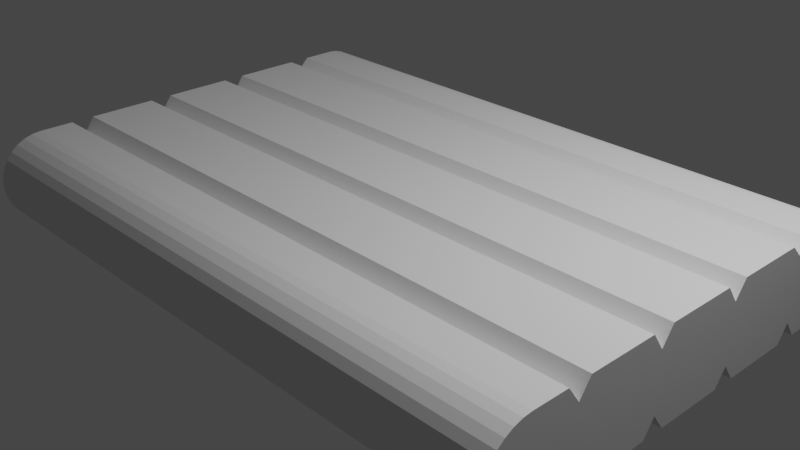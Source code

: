 # Source: raft.blend  (saved by Blender 3.2.14; exported with 4.5.12 LTS)
import bpy
from mathutils import Matrix  # noqa: F401  (used for matrix-valued properties, if any)

bpy.ops.wm.read_factory_settings(use_empty=True)
scene = bpy.context.scene
scene.name = 'Scene'

# ---- collections
col_collection = bpy.data.collections.new('Collection'); scene.collection.children.link(col_collection)

# ---- node groups
ng_auto_smooth = bpy.data.node_groups.new('Auto Smooth', 'GeometryNodeTree')
_s = ng_auto_smooth.interface.new_socket(name='Geometry', in_out='OUTPUT', socket_type='NodeSocketGeometry')
_s = ng_auto_smooth.interface.new_socket(name='Geometry', in_out='INPUT', socket_type='NodeSocketGeometry')
_s = ng_auto_smooth.interface.new_socket(name='Angle', in_out='INPUT', socket_type='NodeSocketFloat')
_s.subtype = 'ANGLE'
_s.min_value = 0.0
_s.max_value = 3.142
ng_auto_smooth.is_modifier = True
_N = ng_auto_smooth.nodes; _L = ng_auto_smooth.links
n0 = _N.new('NodeGroupOutput'); n0.name = 'Group Output'; n0.location = (480, -100)
n1 = _N.new('NodeGroupInput'); n1.name = 'Group Input'; n1.location = (-420, -300)
n2 = _N.new('NodeGroupInput'); n2.name = 'Group Input.001'; n2.location = (-60, -100)
n3 = _N.new('GeometryNodeSetShadeSmooth'); n3.name = 'Set Shade Smooth'; n3.location = (120, -100)
n3.domain = 'EDGE'
n4 = _N.new('GeometryNodeSetShadeSmooth'); n4.name = 'Set Shade Smooth.001'; n4.location = (300, -100)
n5 = _N.new('GeometryNodeInputMeshEdgeAngle'); n5.name = 'Edge Angle'; n5.location = (-420, -220)
n6 = _N.new('GeometryNodeInputEdgeSmooth'); n6.name = 'Is Edge Smooth'; n6.location = (-60, -160)
n7 = _N.new('GeometryNodeInputShadeSmooth'); n7.name = 'Is Face Smooth'; n7.location = (-240, -340)
n8 = _N.new('FunctionNodeBooleanMath'); n8.name = 'Boolean Math'; n8.location = (-60, -220)
n9 = _N.new('FunctionNodeCompare'); n9.name = 'Compare'; n9.location = (-240, -180)
n9.operation = 'LESS_EQUAL'
_L.new(n5.outputs[0], n9.inputs[0])
_L.new(n4.outputs[0], n0.inputs[0])
_L.new(n1.outputs[1], n9.inputs[1])
_L.new(n9.outputs[0], n8.inputs[0])
_L.new(n7.outputs[0], n8.inputs[1])
_L.new(n2.outputs[0], n3.inputs[0])
_L.new(n6.outputs[0], n3.inputs[1])
_L.new(n3.outputs[0], n4.inputs[0])
_L.new(n8.outputs[0], n3.inputs[2])
n0.is_active_output = True

# ---- world
world_world = bpy.data.worlds.new('World'); scene.world = world_world
world_world.use_nodes = True; world_world.node_tree.nodes.clear()
_N = world_world.node_tree.nodes; _L = world_world.node_tree.links
n0 = _N.new('ShaderNodeOutputWorld'); n0.name = 'World Output'; n0.location = (300, 300)
n1 = _N.new('ShaderNodeBackground'); n1.name = 'Background'; n1.location = (10, 300)
n1.inputs[0].default_value = (0.05088, 0.05088, 0.05088, 1.0)
_L.new(n1.outputs[0], n0.inputs[0])
n0.is_active_output = True
world_world.color = (0.05088, 0.05088, 0.05088)
world_world.use_sun_shadow = False
world_world.sun_shadow_jitter_overblur = 0.0

# ---- cameras
cam_camera = bpy.data.cameras.new('Camera')
cam_camera.clip_end = 100.0
cam_camera.ortho_scale = 7.314

# ---- lights
light_light = bpy.data.lights.new('Light', 'POINT')
light_light.transmission_factor = 0.0
light_light.energy = 1000.0
light_light.shadow_soft_size = 0.1
light_light.shadow_maximum_resolution = 0.006
light_light.use_absolute_resolution = True

# ---- meshes
me_cube_006 = bpy.data.meshes.new('Cube.006')
me_cube_006.from_pydata([(1.0, -0.00748, -1.0), (-1.0, -0.00748, -1.0), (-1.0, 4.094, 1.0), (-1.0, 5.094, 0.0), (-1.0, 4.289, 0.9808), (-1.0, 4.476, 0.9239), (-1.0, 4.649, 0.8315), (-1.0, 4.801, 0.7071), (-1.0, 4.925, 0.5556), (-1.0, 5.018, 0.3827), (-1.0, 5.075, 0.1951), (1.0, 5.094, 0.0), (1.0, 4.094, 1.0), (1.0, 5.075, 0.1951), (1.0, 5.018, 0.3827), (1.0, 4.925, 0.5556), (1.0, 4.801, 0.7071), (1.0, 4.649, 0.8315), (1.0, 4.476, 0.9239), (1.0, 4.289, 0.9808), (-1.0, -4.109, -1.0), (-1.0, -5.109, 0.0), (-1.0, -4.304, -0.9808), (-1.0, -4.491, -0.9239), (-1.0, -4.664, -0.8315), (-1.0, -4.816, -0.7071), (-1.0, -4.94, -0.5556), (-1.0, -5.033, -0.3827), (-1.0, -5.089, -0.1951), (1.0, -5.109, 0.0), (1.0, -4.109, -1.0), (1.0, -5.089, -0.1951), (1.0, -5.033, -0.3827), (1.0, -4.94, -0.5556), (1.0, -4.816, -0.7071), (1.0, -4.664, -0.8315), (1.0, -4.491, -0.9239), (1.0, -4.304, -0.9808), (-1.0, 5.094, 0.0), (-1.0, 4.094, -1.0), (-1.0, 5.075, -0.1951), (-1.0, 5.018, -0.3827), (-1.0, 4.925, -0.5556), (-1.0, 4.801, -0.7071), (-1.0, 4.649, -0.8315), (-1.0, 4.476, -0.9239), (-1.0, 4.289, -0.9808), (1.0, 4.094, -1.0), (1.0, 5.094, 0.0), (1.0, 4.289, -0.9808), (1.0, 4.476, -0.9239), (1.0, 4.649, -0.8315), (1.0, 4.801, -0.7071), (1.0, 4.925, -0.5556), (1.0, 5.018, -0.3827), (1.0, 5.075, -0.1951), (-1.0, -5.109, 0.0), (-1.0, -4.109, 1.0), (-1.0, -5.089, 0.1951), (-1.0, -5.033, 0.3827), (-1.0, -4.94, 0.5556), (-1.0, -4.816, 0.7071), (-1.0, -4.664, 0.8315), (-1.0, -4.491, 0.9239), (-1.0, -4.304, 0.9808), (1.0, -4.109, 1.0), (1.0, -5.109, 0.0), (1.0, -4.304, 0.9808), (1.0, -4.491, 0.9239), (1.0, -4.664, 0.8315), (1.0, -4.816, 0.7071), (1.0, -4.94, 0.5556), (1.0, -5.033, 0.3827), (1.0, -5.089, 0.1951), (1.0, -0.00748, 1.0), (-1.0, -0.00748, 1.0), (-1.0, 2.043, 1.0), (1.0, 2.043, 1.0), (1.0, 2.043, -1.0), (-1.0, 2.043, -1.0), (1.0, -2.058, 1.0), (-1.0, -2.058, 1.0), (-1.0, -2.058, -1.0), (1.0, -2.058, -1.0), (-1.0, 1.53, 1.0), (1.0, 1.53, 1.0), (1.0, -1.559, 1.0), (-1.0, -1.559, 1.0), (1.0, -2.571, -1.0), (-1.0, -2.571, -1.0), (-1.0, 3.581, -1.0), (1.0, 3.581, -1.0), (-1.0, 3.837, -1.0), (1.0, 3.837, -1.0), (1.0, 3.325, -1.0), (-1.0, 3.325, -1.0), (1.0, 2.549, -1.0), (-1.0, 2.549, -1.0), (-1.0, 2.809, -1.0), (1.0, 2.809, -1.0), (1.0, 2.296, -1.0), (-1.0, 2.296, -1.0), (1.0, 3.581, 1.0), (-1.0, 3.581, 1.0), (1.0, 3.837, 1.0), (-1.0, 3.837, 1.0), (-1.0, 3.325, 1.0), (1.0, 3.325, 1.0), (-1.0, 2.556, 1.0), (1.0, 2.556, 1.0), (1.0, 2.812, 1.0), (-1.0, 2.812, 1.0), (-1.0, 2.299, 1.0), (1.0, 2.299, 1.0), (1.0, 3.325, 1.0), (1.0, 2.812, 1.0), (1.0, 3.068, 0.7437), (-1.0, 2.812, 1.0), (-1.0, 3.325, 1.0), (-1.0, 3.068, 0.7437), (-1.0, 3.325, -1.0), (-1.0, 2.809, -1.0), (-1.0, 3.068, -0.6378), (1.0, 2.809, -1.0), (1.0, 3.325, -1.0), (1.0, 3.068, -0.6325), (1.0, 1.787, 1.0), (-1.0, 1.787, 1.0), (-1.0, 1.274, 1.0), (1.0, 1.274, 1.0), (-1.0, 1.53, -1.0), (1.0, 1.53, -1.0), (-1.0, 1.787, -1.0), (1.0, 1.787, -1.0), (1.0, 1.274, -1.0), (-1.0, 1.274, -1.0), (1.0, 0.5052, -1.0), (-1.0, 0.5052, -1.0), (-1.0, 0.7615, -1.0), (1.0, 0.7615, -1.0), (1.0, 0.2488, -1.0), (-1.0, 0.2488, -1.0), (-1.0, 0.5052, 1.0), (1.0, 0.5052, 1.0), (1.0, 0.7615, 1.0), (-1.0, 0.7615, 1.0), (-1.0, 0.2488, 1.0), (1.0, 0.2488, 1.0), (1.0, -0.534, 1.0), (-1.0, -0.534, 1.0), (1.0, -0.2707, 1.0), (-1.0, -0.2707, 1.0), (-1.0, -0.7972, 1.0), (1.0, -0.7972, 1.0), (-1.0, -0.5201, -1.0), (1.0, -0.5201, -1.0), (-1.0, -0.2638, -1.0), (1.0, -0.2638, -1.0), (1.0, -0.7765, -1.0), (-1.0, -0.7765, -1.0), (-1.0, 0.7615, 1.0), (-1.0, 1.274, 1.0), (-1.0, 1.018, 0.6375), (1.0, 1.274, 1.0), (1.0, 0.7615, 1.0), (1.0, 1.018, 0.6375), (1.0, 0.7615, -1.0), (1.0, 1.274, -1.0), (1.0, 1.018, -0.6375), (-1.0, 1.274, -1.0), (-1.0, 0.7615, -1.0), (-1.0, 1.018, -0.6375), (-1.0, -1.809, 1.0), (1.0, -1.809, 1.0), (1.0, -1.31, 1.0), (-1.0, -1.31, 1.0), (1.0, -1.545, -1.0), (-1.0, -1.545, -1.0), (1.0, -1.802, -1.0), (-1.0, -1.802, -1.0), (-1.0, -1.289, -1.0), (1.0, -1.289, -1.0), (1.0, -0.7972, 1.0), (1.0, -1.31, 1.0), (1.0, -1.055, 0.6277), (-1.0, -1.31, 1.0), (-1.0, -0.7972, 1.0), (-1.0, -1.056, 0.6473), (-1.0, -0.7765, -1.0), (-1.0, -1.289, -1.0), (-1.0, -1.038, -0.6375), (1.0, -1.289, -1.0), (1.0, -0.7765, -1.0), (1.0, -1.038, -0.6375), (1.0, -2.827, -1.0), (-1.0, -2.827, -1.0), (-1.0, -2.314, -1.0), (1.0, -2.314, -1.0), (1.0, -3.596, -1.0), (-1.0, -3.596, -1.0), (1.0, -3.852, -1.0), (-1.0, -3.852, -1.0), (1.0, -3.34, -1.0), (-1.0, -3.34, -1.0), (-1.0, -3.596, 1.0), (1.0, -3.596, 1.0), (1.0, -2.571, 1.0), (-1.0, -2.571, 1.0), (1.0, -3.34, 1.0), (-1.0, -3.34, 1.0), (-1.0, -3.852, 1.0), (1.0, -3.852, 1.0), (-1.0, -2.826, 1.0), (1.0, -2.826, 1.0), (1.0, -2.314, 1.0), (-1.0, -2.314, 1.0), (1.0, -3.34, -1.0), (1.0, -2.827, -1.0), (1.0, -3.083, -0.6375), (-1.0, -2.827, -1.0), (-1.0, -3.34, -1.0), (-1.0, -3.083, -0.6375), (-1.0, -3.34, 1.0), (-1.0, -3.083, 0.6375), (1.0, -3.34, 1.0), (1.0, -3.083, 0.6364), (1.0, -0.799, 0.9975), (1.0, -0.7914, 1.0), (-1.0, -3.083, 0.6375), (-1.0, -2.826, 1.0), (1.0, -2.826, 1.0), (1.0, -3.083, 0.6364), (-1.0, -3.083, 0.6375), (1.0, -3.083, 0.6364), (-1.0, 0.2488, 1.0), (-1.0, -0.00748, 1.0), (-1.0, 4.289, 0.9808), (-1.0, 4.094, 1.0), (1.0, 4.094, 1.0), (1.0, 4.289, 0.9808), (-1.0, 4.476, 0.9239), (1.0, 4.476, 0.9239), (-1.0, 4.649, 0.8315), (1.0, 4.649, 0.8315), (-1.0, 4.801, 0.7071), (1.0, 4.801, 0.7071), (-1.0, 4.925, 0.5556), (1.0, 4.925, 0.5556), (-1.0, 5.018, 0.3827), (1.0, 5.018, 0.3827), (-1.0, 5.075, 0.1951), (1.0, 5.075, 0.1951), (-1.0, 5.094, 0.0), (1.0, 5.094, 0.0), (1.0, 0.2488, -1.0), (1.0, -0.00748, -1.0), (1.0, -0.2707, 1.0), (1.0, -0.00748, 1.0), (-1.0, -4.304, -0.9808), (-1.0, -4.109, -1.0), (1.0, -4.109, -1.0), (1.0, -4.304, -0.9808), (-1.0, -4.491, -0.9239), (1.0, -4.491, -0.9239), (-1.0, -4.664, -0.8315), (1.0, -4.664, -0.8315), (-1.0, -4.816, -0.7071), (1.0, -4.816, -0.7071), (-1.0, -4.94, -0.5556), (1.0, -4.94, -0.5556), (-1.0, -5.033, -0.3827), (1.0, -5.033, -0.3827), (-1.0, -5.089, -0.1951), (1.0, -5.089, -0.1951), (-1.0, -5.109, 0.0), (1.0, -5.109, 0.0), (-1.0, -0.2638, -1.0), (-1.0, -0.00748, -1.0), (1.0, 4.289, -0.9808), (1.0, 4.094, -1.0), (-1.0, 4.094, -1.0), (-1.0, 4.289, -0.9808), (1.0, 4.476, -0.9239), (-1.0, 4.476, -0.9239), (1.0, 4.649, -0.8315), (-1.0, 4.649, -0.8315), (1.0, 4.801, -0.7071), (-1.0, 4.801, -0.7071), (1.0, 4.925, -0.5556), (-1.0, 4.925, -0.5556), (1.0, 5.018, -0.3827), (-1.0, 5.018, -0.3827), (1.0, 5.075, -0.1951), (-1.0, 5.075, -0.1951), (1.0, 5.094, 0.0), (-1.0, 5.094, 0.0), (-1.0, 3.837, -1.0), (1.0, -3.852, -1.0), (1.0, -4.304, 0.9808), (1.0, -4.109, 1.0), (-1.0, -4.109, 1.0), (-1.0, -4.304, 0.9808), (1.0, -4.491, 0.9239), (-1.0, -4.491, 0.9239), (1.0, -4.664, 0.8315), (-1.0, -4.664, 0.8315), (1.0, -4.816, 0.7071), (-1.0, -4.816, 0.7071), (1.0, -4.94, 0.5556), (-1.0, -4.94, 0.5556), (1.0, -5.033, 0.3827), (-1.0, -5.033, 0.3827), (1.0, -5.089, 0.1951), (-1.0, -5.089, 0.1951), (1.0, -5.109, 0.0), (-1.0, -5.109, 0.0), (1.0, 3.837, 1.0), (-1.0, -3.852, 1.0), (-1.0, 2.299, 1.0), (-1.0, 2.043, 1.0), (1.0, 1.787, 1.0), (1.0, 2.043, 1.0), (1.0, 2.296, -1.0), (1.0, 2.043, -1.0), (-1.0, 1.787, -1.0), (-1.0, 2.043, -1.0), (1.0, -2.314, 1.0), (1.0, -2.058, 1.0), (-1.0, -1.809, 1.0), (-1.0, -2.058, 1.0), (-1.0, -2.314, -1.0), (-1.0, -2.058, -1.0), (1.0, -1.802, -1.0), (1.0, -2.058, -1.0), (-1.0, 1.274, 1.0), (1.0, 1.274, 1.0), (-1.0, 1.787, 1.0), (-1.0, -1.31, 1.0), (1.0, -1.31, 1.0), (1.0, -1.809, 1.0), (1.0, -3.34, -1.0), (1.0, -3.596, -1.0), (1.0, -2.827, -1.0), (-1.0, -2.827, -1.0), (-1.0, 3.325, -1.0), (-1.0, 3.581, -1.0), (1.0, 3.837, -1.0), (1.0, 3.581, -1.0), (1.0, 3.325, -1.0), (-1.0, 1.53, 1.0), (1.0, 2.809, -1.0), (1.0, 2.549, -1.0), (-1.0, 2.296, -1.0), (-1.0, 2.549, -1.0), (-1.0, 2.809, -1.0), (1.0, 1.53, 1.0), (1.0, 3.325, 1.0), (1.0, 3.581, 1.0), (-1.0, 3.837, 1.0), (-1.0, 3.581, 1.0), (-1.0, 3.325, 1.0), (-1.0, 2.812, 1.0), (-1.0, 2.556, 1.0), (1.0, 2.299, 1.0), (1.0, 2.556, 1.0), (1.0, 2.812, 1.0), (1.0, 3.068, 0.7437), (1.0, 3.325, 1.0), (-1.0, 3.068, 0.7437), (1.0, 2.812, 1.0), (-1.0, 2.812, 1.0), (-1.0, 3.325, 1.0), (-1.0, 3.068, -0.6378), (-1.0, 3.325, -1.0), (-1.0, 2.809, -1.0), (1.0, 3.068, -0.6325), (1.0, 2.809, -1.0), (1.0, 3.325, -1.0), (-1.0, 1.274, -1.0), (-1.0, 1.53, -1.0), (1.0, 1.787, -1.0), (1.0, 1.53, -1.0), (1.0, 1.274, -1.0), (-1.0, -1.559, 1.0), (1.0, 0.7615, -1.0), (1.0, 0.5052, -1.0), (-1.0, 0.2488, -1.0), (-1.0, 0.5052, -1.0), (-1.0, 0.7615, -1.0), (1.0, -1.559, 1.0), (-1.0, 0.7615, 1.0), (-1.0, 0.5052, 1.0), (1.0, 0.2488, 1.0), (1.0, 0.5052, 1.0), (1.0, 0.7615, 1.0), (1.0, -0.7914, 1.0), (1.0, -0.534, 1.0), (-1.0, -0.2707, 1.0), (-1.0, -0.534, 1.0), (-1.0, -0.7972, 1.0), (1.0, -0.7972, 1.0), (-1.0, -0.7765, -1.0), (-1.0, -0.5201, -1.0), (1.0, -0.2638, -1.0), (1.0, -0.5201, -1.0), (1.0, -0.7765, -1.0), (1.0, -2.314, -1.0), (-1.0, 1.018, 0.6375), (-1.0, 0.7615, 1.0), (-1.0, 1.274, 1.0), (1.0, 1.018, 0.6375), (1.0, 1.274, 1.0), (1.0, 0.7615, 1.0), (1.0, 1.018, -0.6375), (1.0, 0.7615, -1.0), (1.0, 1.274, -1.0), (-1.0, 1.018, -0.6375), (-1.0, 1.274, -1.0), (-1.0, 0.7615, -1.0), (1.0, -1.289, -1.0), (1.0, -1.545, -1.0), (-1.0, -1.802, -1.0), (-1.0, -1.545, -1.0), (-1.0, -1.289, -1.0), (1.0, -0.799, 0.9975), (1.0, -0.7972, 1.0), (-1.0, -2.571, -1.0), (1.0, -1.31, 1.0), (1.0, -1.055, 0.6277), (-1.0, -1.056, 0.6473), (-1.0, -1.31, 1.0), (-1.0, -0.7972, 1.0), (1.0, -2.571, -1.0), (-1.0, -1.038, -0.6375), (-1.0, -0.7765, -1.0), (-1.0, -1.289, -1.0), (1.0, -1.038, -0.6375), (1.0, -1.289, -1.0), (1.0, -0.7765, -1.0), (-1.0, -3.852, -1.0), (-1.0, -3.596, -1.0), (-1.0, -3.34, -1.0), (-1.0, -3.34, 1.0), (-1.0, -3.596, 1.0), (1.0, -3.852, 1.0), (1.0, -3.596, 1.0), (1.0, -2.826, 1.0), (1.0, -2.571, 1.0), (-1.0, -2.314, 1.0), (-1.0, -2.571, 1.0), (1.0, -3.34, 1.0), (-1.0, -2.826, 1.0), (1.0, -3.083, -0.6375), (1.0, -3.34, -1.0), (1.0, -2.827, -1.0), (-1.0, -3.083, -0.6375), (-1.0, -2.827, -1.0), (-1.0, -3.34, -1.0), (-1.0, -3.083, 0.6375), (-1.0, -3.34, 1.0), (1.0, -3.34, 1.0), (1.0, -3.083, 0.6364), (1.0, -3.083, 0.6364), (1.0, -2.826, 1.0), (-1.0, -2.826, 1.0), (-1.0, -3.083, 0.6375)], [], [(90, 95, 344, 345), (162, 160, 408, 407), (22, 20, 259, 258), (2, 12, 19, 4), (4, 19, 18, 5), (5, 18, 17, 6), (6, 17, 16, 7), (7, 16, 15, 8), (8, 15, 14, 9), (9, 14, 13, 10), (10, 13, 11, 3), (216, 218, 225, 224, 208, 205, 211, 65, 67, 68, 69, 70, 71, 72, 73, 66, 29, 31, 32, 33, 34, 35, 36, 37, 30, 200, 198, 202), (20, 30, 37, 22), (22, 37, 36, 23), (23, 36, 35, 24), (24, 35, 34, 25), (25, 34, 33, 26), (26, 33, 32, 27), (27, 32, 31, 28), (28, 31, 29, 21), (141, 140, 0, 1), (47, 39, 46, 49), (49, 46, 45, 50), (50, 45, 44, 51), (51, 44, 43, 52), (52, 43, 42, 53), (53, 42, 41, 54), (54, 41, 40, 55), (55, 40, 38, 48), (201, 200, 30, 20), (65, 57, 64, 67), (67, 64, 63, 68), (68, 63, 62, 69), (69, 62, 61, 70), (70, 61, 60, 71), (71, 60, 59, 72), (72, 59, 58, 73), (73, 58, 56, 66), (211, 210, 57, 65), (147, 146, 75, 74), (113, 112, 76, 77), (101, 100, 78, 79), (173, 172, 81, 80), (179, 178, 83, 82), (77, 76, 127, 126), (169, 171, 162, 161, 128, 84, 127, 76, 112, 108, 111, 117, 119, 122, 121, 98, 97, 101, 79, 132, 130, 135), (82, 83, 197, 196), (159, 158, 405, 401), (120, 122, 119, 118, 106, 103, 105, 2, 4, 5, 6, 7, 8, 9, 10, 3, 38, 40, 41, 42, 43, 44, 45, 46, 39, 92, 90, 95), (74, 150, 256, 257), (47, 49, 50, 51, 52, 53, 54, 55, 48, 11, 13, 14, 15, 16, 17, 18, 19, 12, 104, 102, 107, 114, 116, 125, 124, 94, 91, 93), (195, 194, 342, 343), (188, 190, 187, 186, 152, 149, 151, 75, 146, 142, 145, 160, 162, 171, 170, 138, 137, 141, 1, 156, 154, 159), (92, 93, 91, 90), (83, 197, 406, 333), (153, 227, 395, 400), (140, 0, 255, 254), (39, 47, 93, 92), (90, 91, 94, 95), (98, 99, 96, 97), (198, 202, 340, 341), (97, 96, 100, 101), (104, 105, 103, 102), (12, 2, 105, 104), (102, 103, 106, 107), (110, 111, 108, 109), (109, 108, 112, 113), (158, 155, 404, 405), (184, 226, 424, 428), (3, 11, 253, 252), (80, 173, 339, 327), (126, 127, 84, 85), (85, 84, 128, 129), (13, 11, 253, 251), (132, 133, 131, 130), (79, 78, 133, 132), (130, 131, 134, 135), (138, 139, 136, 137), (175, 174, 338, 337), (137, 136, 140, 141), (144, 145, 142, 143), (166, 168, 165, 164, 144, 143, 147, 74, 150, 148, 227, 226, 184, 193, 192, 158, 155, 157, 0, 140, 136, 139), (143, 142, 146, 147), (150, 151, 149, 148), (74, 75, 151, 150), (148, 149, 152, 153, 227), (156, 157, 155, 154), (1, 0, 157, 156), (154, 155, 158, 159), (157, 0, 255, 403), (86, 87, 172, 173), (3, 10, 250, 252), (174, 175, 87, 86), (76, 127, 336, 319), (123, 125, 116, 115, 110, 109, 113, 77, 126, 85, 129, 163, 165, 168, 167, 134, 131, 133, 78, 100, 96, 99), (180, 181, 176, 177), (177, 176, 178, 179), (156, 154, 402, 276), (196, 197, 88, 89), (222, 209, 442, 459), (89, 88, 194, 195), (129, 128, 334, 335), (203, 202, 198, 199), (208, 224, 460, 450), (199, 198, 200, 201), (191, 193, 184, 183, 174, 86, 173, 80, 214, 206, 213, 230, 231, 225, 218, 217, 194, 88, 197, 83, 178, 176, 181), (208, 209, 204, 205), (214, 215, 207, 206), (20, 22, 23, 24, 25, 26, 27, 28, 21, 56, 58, 59, 60, 61, 62, 63, 64, 57, 210, 204, 209, 222, 223, 221, 220, 203, 199, 201), (205, 204, 210, 211), (206, 207, 212, 213), (80, 81, 215, 214), (14, 13, 251, 249), (155, 157, 403, 404), (219, 221, 223, 228, 229, 212, 207, 215, 81, 172, 87, 175, 185, 187, 190, 189, 180, 177, 179, 82, 196, 89, 195), (226, 227, 153, 182), (10, 9, 248, 250), (178, 83, 333, 332), (154, 159, 401, 402), (224, 225, 461, 460), (196, 82, 331, 330), (153, 152, 399, 400), (223, 222, 459, 458), (15, 14, 249, 247), (230, 229, 228, 231), (223, 225, 231, 228), (228, 231, 233, 232), (275, 314, 315, 274), (295, 252, 253, 294), (356, 360, 371, 367), (460, 459, 442, 450), (418, 414, 384, 388), (335, 334, 409, 411), (412, 408, 390, 394), (457, 453, 340, 441), (378, 382, 415, 417), (344, 348, 377, 373), (366, 368, 370, 369), (367, 371, 368, 366), (369, 370, 361, 365), (376, 374, 372, 375), (374, 376, 350, 354), (400, 399, 431, 425), (408, 412, 410, 407), (414, 418, 416, 413), (343, 342, 454, 456), (401, 405, 438, 434), (427, 430, 337, 338), (437, 435, 433, 436), (435, 437, 419, 423), (453, 457, 455, 452), (459, 460, 461, 458), (427, 428, 429, 430), (446, 451, 464, 463), (429, 428, 424, 425, 431), (407, 410, 411, 409), (452, 455, 456, 454), (436, 433, 434, 438), (413, 416, 417, 415), (375, 372, 373, 377), (161, 162, 407, 409), (91, 93, 346, 347), (37, 30, 260, 261), (165, 163, 411, 410), (164, 165, 410, 412), (92, 90, 345, 296), (23, 22, 258, 262), (93, 47, 279, 346), (36, 37, 261, 263), (94, 91, 347, 348), (24, 23, 262, 264), (128, 161, 409, 334), (128, 84, 349, 334), (35, 36, 263, 265), (163, 129, 335, 411), (95, 94, 348, 344), (225, 223, 458, 461), (160, 145, 390, 408), (99, 96, 351, 350), (25, 24, 264, 266), (144, 164, 412, 394), (97, 101, 352, 353), (34, 35, 265, 267), (168, 166, 414, 413), (98, 97, 353, 354), (26, 25, 266, 268), (173, 86, 389, 339), (85, 126, 320, 355), (33, 34, 267, 269), (167, 168, 413, 415), (99, 98, 354, 350), (171, 169, 417, 416), (96, 100, 322, 351), (27, 26, 268, 270), (230, 231, 462, 463), (175, 87, 383, 337), (79, 101, 352, 325), (32, 33, 269, 271), (229, 230, 463, 464), (170, 171, 416, 418), (228, 229, 464, 465), (102, 107, 356, 357), (28, 27, 270, 272), (103, 105, 358, 359), (31, 32, 271, 273), (223, 228, 465, 458), (231, 225, 461, 462), (134, 167, 415, 382), (104, 102, 357, 316), (21, 28, 272, 274), (230, 213, 446, 463), (169, 135, 378, 417), (105, 2, 237, 358), (29, 31, 273, 275), (212, 229, 464, 451), (138, 170, 418, 388), (21, 29, 275, 274), (166, 139, 384, 414), (106, 103, 359, 360), (107, 106, 360, 356), (1, 156, 276, 277), (181, 176, 420, 419), (108, 111, 361, 362), (49, 47, 279, 278), (179, 177, 422, 421), (113, 109, 364, 363), (39, 46, 281, 280), (176, 178, 332, 420), (109, 110, 365, 364), (82, 179, 421, 331), (111, 110, 365, 361), (50, 49, 278, 282), (112, 108, 362, 318), (46, 45, 283, 281), (177, 180, 423, 422), (77, 113, 363, 321), (181, 180, 423, 419), (51, 50, 282, 284), (226, 182, 425, 424), (116, 114, 367, 366), (45, 44, 285, 283), (195, 89, 426, 343), (183, 184, 428, 427), (115, 116, 366, 369), (52, 51, 284, 286), (187, 185, 430, 429), (119, 117, 370, 368), (44, 43, 287, 285), (186, 187, 429, 431), (118, 119, 368, 371), (53, 52, 286, 288), (43, 42, 289, 287), (174, 183, 427, 338), (110, 115, 369, 365), (185, 175, 337, 430), (117, 111, 361, 370), (54, 53, 288, 290), (182, 153, 400, 425), (114, 107, 356, 367), (42, 41, 291, 289), (88, 194, 342, 432), (152, 186, 431, 399), (106, 118, 371, 360), (55, 54, 290, 292), (89, 196, 330, 426), (41, 40, 293, 291), (190, 188, 434, 433), (122, 120, 373, 372), (197, 88, 432, 406), (84, 127, 336, 349), (48, 55, 292, 294), (189, 190, 433, 435), (121, 122, 372, 374), (40, 38, 295, 293), (193, 191, 437, 436), (125, 123, 376, 375), (48, 38, 295, 294), (129, 85, 355, 335), (39, 92, 296, 280), (192, 193, 436, 438), (124, 125, 375, 377), (30, 200, 297, 260), (38, 3, 252, 295), (11, 48, 294, 253), (180, 189, 435, 423), (98, 121, 374, 354), (65, 67, 298, 299), (191, 181, 419, 437), (123, 99, 350, 376), (188, 159, 401, 434), (120, 95, 344, 373), (57, 64, 301, 300), (158, 192, 438, 405), (94, 124, 377, 348), (67, 68, 302, 298), (64, 63, 303, 301), (201, 199, 440, 439), (130, 135, 378, 379), (133, 131, 381, 380), (68, 69, 304, 302), (200, 198, 341, 297), (63, 62, 305, 303), (20, 201, 439, 259), (132, 130, 379, 324), (78, 133, 380, 323), (69, 70, 306, 304), (199, 203, 441, 440), (62, 61, 307, 305), (202, 203, 441, 340), (131, 134, 382, 381), (209, 204, 443, 442), (87, 172, 328, 383), (70, 71, 308, 306), (205, 211, 444, 445), (135, 134, 382, 378), (61, 60, 309, 307), (139, 136, 385, 384), (206, 213, 446, 447), (137, 141, 386, 387), (71, 72, 310, 308), (215, 207, 449, 448), (60, 59, 311, 309), (138, 137, 387, 388), (208, 205, 445, 450), (86, 174, 338, 389), (72, 73, 312, 310), (209, 208, 450, 442), (139, 138, 388, 384), (59, 58, 313, 311), (146, 75, 235, 234), (210, 204, 443, 317), (136, 140, 254, 385), (4, 2, 237, 236), (211, 65, 299, 444), (1, 141, 386, 277), (73, 66, 314, 312), (58, 56, 315, 313), (12, 19, 239, 238), (207, 212, 451, 449), (142, 145, 390, 391), (66, 56, 315, 314), (213, 212, 451, 446), (143, 147, 392, 393), (12, 104, 316, 238), (5, 4, 236, 240), (214, 206, 447, 326), (210, 57, 300, 317), (19, 18, 241, 239), (81, 215, 448, 329), (143, 144, 394, 393), (56, 21, 274, 315), (145, 144, 394, 390), (29, 66, 314, 275), (6, 5, 240, 242), (218, 216, 453, 452), (146, 142, 391, 234), (18, 17, 243, 241), (217, 218, 452, 454), (74, 147, 392, 257), (112, 76, 319, 318), (221, 219, 456, 455), (126, 77, 321, 320), (7, 6, 242, 244), (220, 221, 455, 457), (148, 227, 395, 396), (17, 16, 245, 243), (149, 151, 397, 398), (100, 78, 323, 322), (79, 132, 324, 325), (8, 7, 244, 246), (194, 217, 454, 342), (150, 148, 396, 256), (16, 15, 247, 245), (219, 195, 343, 456), (151, 75, 235, 397), (80, 214, 326, 327), (216, 202, 340, 453), (172, 81, 329, 328), (9, 8, 246, 248), (203, 220, 457, 441), (152, 149, 398, 399)])
_uv = me_cube_006.uv_layers.new(name='UVMap')
_uv.uv.foreach_set('vector', [0.375, 0.125, 0.375, 0.125, 0.375, 0.125, 0.375, 0.125, 0.5797, 0.125, 0.625, 0.125, 0.625, 0.125, 0.5797, 0.125, 0.125, 0.6494, 0.125, 0.625, 0.125, 0.625, 0.125, 0.6494, 0.875, 0.625, 0.625, 0.625, 0.625, 0.6006, 0.875, 0.6006, 0.875, 0.6006, 0.625, 0.6006, 0.625, 0.5772, 0.875, 0.5772, 0.875, 0.5772, 0.625, 0.5772, 0.625, 0.5556, 0.875, 0.5556, 0.875, 0.5556, 0.625, 0.5556, 0.625, 0.5, 0.875, 0.5, 0.625, 0.25, 0.625, 0.5, 0.5694, 0.5, 0.5694, 0.25, 0.5694, 0.25, 0.5694, 0.5, 0.5478, 0.5, 0.5478, 0.25, 0.5478, 0.25, 0.5478, 0.5, 0.5244, 0.5, 0.5244, 0.25, 0.5244, 0.25, 0.5244, 0.5, 0.5, 0.5, 0.5, 0.25, 0.375, 0.625, 0.4203, 0.625, 0.5795, 0.625, 0.625, 0.625, 0.625, 0.625, 0.625, 0.625, 0.625, 0.625, 0.625, 0.625, 0.6226, 0.6494, 0.6155, 0.6728, 0.6039, 0.6944, 0.5884, 0.7134, 0.5694, 0.7289, 0.5478, 0.7405, 0.5244, 0.7476, 0.5, 0.75, 0.5, 0.75, 0.4756, 0.7476, 0.4522, 0.7405, 0.4306, 0.7289, 0.4116, 0.7134, 0.3961, 0.6944, 0.3845, 0.6728, 0.3774, 0.6494, 0.375, 0.625, 0.375, 0.625, 0.375, 0.625, 0.375, 0.625, 0.125, 0.625, 0.375, 0.625, 0.375, 0.6494, 0.125, 0.6494, 0.125, 0.6494, 0.375, 0.6494, 0.375, 0.6728, 0.125, 0.6728, 0.125, 0.6728, 0.375, 0.6728, 0.375, 0.6944, 0.125, 0.6944, 0.125, 0.6944, 0.375, 0.6944, 0.375, 0.75, 0.125, 0.75, 0.375, 1.0, 0.375, 0.75, 0.4306, 0.75, 0.4306, 1.0, 0.4306, 1.0, 0.4306, 0.75, 0.4522, 0.75, 0.4522, 1.0, 0.4522, 1.0, 0.4522, 0.75, 0.4756, 0.75, 0.4756, 1.0, 0.4756, 1.0, 0.4756, 0.75, 0.5, 0.75, 0.5, 1.0, 0.125, 0.625, 0.375, 0.625, 0.375, 0.625, 0.125, 0.625, 0.375, 0.625, 0.125, 0.625, 0.125, 0.6006, 0.375, 0.6006, 0.375, 0.6006, 0.125, 0.6006, 0.125, 0.5772, 0.375, 0.5772, 0.375, 0.5772, 0.125, 0.5772, 0.125, 0.5556, 0.375, 0.5556, 0.375, 0.5556, 0.125, 0.5556, 0.125, 0.5, 0.375, 0.5, 0.375, 0.5, 0.375, 0.25, 0.4306, 0.25, 0.4306, 0.5, 0.4306, 0.5, 0.4306, 0.25, 0.4522, 0.25, 0.4522, 0.5, 0.4522, 0.5, 0.4522, 0.25, 0.4756, 0.25, 0.4756, 0.5, 0.4756, 0.5, 0.4756, 0.25, 0.5, 0.25, 0.5, 0.5, 0.125, 0.625, 0.375, 0.625, 0.375, 0.625, 0.125, 0.625, 0.625, 0.625, 0.875, 0.625, 0.875, 0.6494, 0.625, 0.6494, 0.625, 0.6494, 0.875, 0.6494, 0.875, 0.6728, 0.625, 0.6728, 0.625, 0.6728, 0.875, 0.6728, 0.875, 0.6944, 0.625, 0.6944, 0.625, 0.6944, 0.875, 0.6944, 0.875, 0.75, 0.625, 0.75, 0.625, 0.75, 0.625, 1.0, 0.5694, 1.0, 0.5694, 0.75, 0.5694, 0.75, 0.5694, 1.0, 0.5478, 1.0, 0.5478, 0.75, 0.5478, 0.75, 0.5478, 1.0, 0.5244, 1.0, 0.5244, 0.75, 0.5244, 0.75, 0.5244, 1.0, 0.5, 1.0, 0.5, 0.75, 0.625, 0.625, 0.875, 0.625, 0.875, 0.625, 0.625, 0.625, 0.625, 0.625, 0.875, 0.625, 0.875, 0.625, 0.625, 0.625, 0.625, 0.625, 0.875, 0.625, 0.875, 0.625, 0.625, 0.625, 0.125, 0.625, 0.375, 0.625, 0.375, 0.625, 0.125, 0.625, 0.625, 0.625, 0.875, 0.625, 0.875, 0.625, 0.625, 0.625, 0.125, 0.625, 0.375, 0.625, 0.375, 0.625, 0.125, 0.625, 0.625, 0.625, 0.875, 0.625, 0.875, 0.625, 0.625, 0.625, 0.375, 0.125, 0.4203, 0.125, 0.5797, 0.125, 0.625, 0.125, 0.625, 0.125, 0.625, 0.125, 0.625, 0.125, 0.625, 0.125, 0.625, 0.125, 0.625, 0.125, 0.625, 0.125, 0.625, 0.125, 0.593, 0.125, 0.4203, 0.125, 0.375, 0.125, 0.375, 0.125, 0.375, 0.125, 0.375, 0.125, 0.375, 0.125, 0.375, 0.125, 0.375, 0.125, 0.375, 0.125, 0.125, 0.625, 0.375, 0.625, 0.375, 0.625, 0.125, 0.625, 0.125, 0.625, 0.375, 0.625, 0.375, 0.625, 0.125, 0.625, 0.375, 0.125, 0.4203, 0.125, 0.593, 0.125, 0.625, 0.125, 0.625, 0.125, 0.625, 0.125, 0.625, 0.125, 0.625, 0.125, 0.6226, 0.1494, 0.6155, 0.1728, 0.6039, 0.1944, 0.5884, 0.2134, 0.5694, 0.2289, 0.5478, 0.2405, 0.5244, 0.2476, 0.5, 0.25, 0.5, 0.25, 0.4756, 0.2476, 0.4522, 0.2405, 0.4306, 0.2289, 0.4116, 0.2134, 0.3961, 0.1944, 0.3845, 0.1728, 0.3774, 0.1494, 0.375, 0.125, 0.375, 0.125, 0.375, 0.125, 0.375, 0.125, 0.625, 0.625, 0.625, 0.625, 0.625, 0.625, 0.625, 0.625, 0.375, 0.625, 0.3774, 0.6006, 0.3845, 0.5772, 0.3961, 0.5556, 0.4116, 0.5366, 0.4306, 0.5211, 0.4522, 0.5095, 0.4756, 0.5024, 0.5, 0.5, 0.5, 0.5, 0.5244, 0.5024, 0.5478, 0.5095, 0.5694, 0.5211, 0.5884, 0.5366, 0.6039, 0.5556, 0.6155, 0.5772, 0.6226, 0.6006, 0.625, 0.625, 0.625, 0.625, 0.625, 0.625, 0.625, 0.625, 0.625, 0.625, 0.593, 0.625, 0.4209, 0.625, 0.375, 0.625, 0.375, 0.625, 0.375, 0.625, 0.375, 0.625, 0.125, 0.625, 0.375, 0.625, 0.375, 0.625, 0.125, 0.625, 0.375, 0.125, 0.4203, 0.125, 0.5809, 0.125, 0.625, 0.125, 0.625, 0.125, 0.625, 0.125, 0.625, 0.125, 0.625, 0.125, 0.625, 0.125, 0.625, 0.125, 0.625, 0.125, 0.625, 0.125, 0.5797, 0.125, 0.4203, 0.125, 0.375, 0.125, 0.375, 0.125, 0.375, 0.125, 0.375, 0.125, 0.375, 0.125, 0.375, 0.125, 0.375, 0.125, 0.375, 0.125, 0.125, 0.625, 0.375, 0.625, 0.375, 0.625, 0.125, 0.625, 0.375, 0.625, 0.375, 0.625, 0.375, 0.625, 0.375, 0.625, 0.625, 0.625, 0.625, 0.625, 0.625, 0.625, 0.625, 0.625, 0.375, 0.625, 0.375, 0.625, 0.375, 0.625, 0.375, 0.625, 0.125, 0.625, 0.375, 0.625, 0.375, 0.625, 0.125, 0.625, 0.125, 0.625, 0.375, 0.625, 0.375, 0.625, 0.125, 0.625, 0.125, 0.625, 0.375, 0.625, 0.375, 0.625, 0.125, 0.625, 0.375, 0.625, 0.375, 0.625, 0.375, 0.625, 0.375, 0.625, 0.125, 0.625, 0.375, 0.625, 0.375, 0.625, 0.125, 0.625, 0.625, 0.625, 0.875, 0.625, 0.875, 0.625, 0.625, 0.625, 0.625, 0.625, 0.875, 0.625, 0.875, 0.625, 0.625, 0.625, 0.625, 0.625, 0.875, 0.625, 0.875, 0.625, 0.625, 0.625, 0.625, 0.625, 0.875, 0.625, 0.875, 0.625, 0.625, 0.625, 0.625, 0.625, 0.875, 0.625, 0.875, 0.625, 0.625, 0.625, 0.375, 0.625, 0.375, 0.625, 0.375, 0.625, 0.375, 0.625, 0.5785, 0.625, 0.6247, 0.625, 0.6247, 0.625, 0.5785, 0.625, 0.5, 0.25, 0.5, 0.5, 0.5, 0.5, 0.5, 0.25, 0.625, 0.625, 0.625, 0.625, 0.625, 0.625, 0.625, 0.625, 0.625, 0.625, 0.875, 0.625, 0.875, 0.625, 0.625, 0.625, 0.625, 0.625, 0.875, 0.625, 0.875, 0.625, 0.625, 0.625, 0.5244, 0.5, 0.5, 0.5, 0.5, 0.5, 0.5244, 0.5, 0.125, 0.625, 0.375, 0.625, 0.375, 0.625, 0.125, 0.625, 0.125, 0.625, 0.375, 0.625, 0.375, 0.625, 0.125, 0.625, 0.125, 0.625, 0.375, 0.625, 0.375, 0.625, 0.125, 0.625, 0.125, 0.625, 0.375, 0.625, 0.375, 0.625, 0.125, 0.625, 0.875, 0.625, 0.625, 0.625, 0.625, 0.625, 0.875, 0.625, 0.125, 0.625, 0.375, 0.625, 0.375, 0.625, 0.125, 0.625, 0.625, 0.625, 0.875, 0.625, 0.875, 0.625, 0.625, 0.625, 0.375, 0.625, 0.4203, 0.625, 0.5797, 0.625, 0.625, 0.625, 0.625, 0.625, 0.625, 0.625, 0.625, 0.625, 0.625, 0.625, 0.625, 0.625, 0.625, 0.625, 0.625, 0.625, 0.6247, 0.625, 0.5785, 0.625, 0.4203, 0.625, 0.375, 0.625, 0.375, 0.625, 0.375, 0.625, 0.375, 0.625, 0.375, 0.625, 0.375, 0.625, 0.375, 0.625, 0.375, 0.625, 0.625, 0.625, 0.875, 0.625, 0.875, 0.625, 0.625, 0.625, 0.625, 0.625, 0.875, 0.625, 0.875, 0.625, 0.625, 0.625, 0.625, 0.625, 0.875, 0.625, 0.875, 0.625, 0.625, 0.625, 0.625, 0.625, 0.875, 0.625, 0.875, 0.625, 0.625, 0.625, 0.625, 0.625, 0.125, 0.625, 0.375, 0.625, 0.375, 0.625, 0.125, 0.625, 0.125, 0.625, 0.375, 0.625, 0.375, 0.625, 0.125, 0.625, 0.125, 0.625, 0.375, 0.625, 0.375, 0.625, 0.125, 0.625, 0.375, 0.625, 0.375, 0.625, 0.375, 0.625, 0.375, 0.625, 0.625, 0.625, 0.875, 0.625, 0.875, 0.625, 0.625, 0.625, 0.5, 0.25, 0.5244, 0.25, 0.5244, 0.25, 0.5, 0.25, 0.625, 0.625, 0.875, 0.625, 0.875, 0.625, 0.625, 0.625, 0.875, 0.625, 0.875, 0.625, 0.875, 0.625, 0.875, 0.625, 0.375, 0.625, 0.4209, 0.625, 0.593, 0.625, 0.625, 0.625, 0.625, 0.625, 0.625, 0.625, 0.625, 0.625, 0.625, 0.625, 0.625, 0.625, 0.625, 0.625, 0.625, 0.625, 0.625, 0.625, 0.5797, 0.625, 0.4203, 0.625, 0.375, 0.625, 0.375, 0.625, 0.375, 0.625, 0.375, 0.625, 0.375, 0.625, 0.375, 0.625, 0.375, 0.625, 0.375, 0.625, 0.125, 0.625, 0.375, 0.625, 0.375, 0.625, 0.125, 0.625, 0.125, 0.625, 0.375, 0.625, 0.375, 0.625, 0.125, 0.625, 0.375, 0.125, 0.375, 0.125, 0.375, 0.125, 0.375, 0.125, 0.125, 0.625, 0.375, 0.625, 0.375, 0.625, 0.125, 0.625, 0.625, 0.125, 0.625, 0.125, 0.625, 0.125, 0.625, 0.125, 0.125, 0.625, 0.375, 0.625, 0.375, 0.625, 0.125, 0.625, 0.625, 0.625, 0.875, 0.625, 0.875, 0.625, 0.625, 0.625, 0.125, 0.625, 0.375, 0.625, 0.375, 0.625, 0.125, 0.625, 0.625, 0.625, 0.625, 0.625, 0.625, 0.625, 0.625, 0.625, 0.125, 0.625, 0.375, 0.625, 0.375, 0.625, 0.125, 0.625, 0.375, 0.625, 0.4203, 0.625, 0.5785, 0.625, 0.625, 0.625, 0.625, 0.625, 0.625, 0.625, 0.625, 0.625, 0.625, 0.625, 0.625, 0.625, 0.625, 0.625, 0.625, 0.625, 0.625, 0.625, 0.5795, 0.625, 0.5795, 0.625, 0.4203, 0.625, 0.375, 0.625, 0.375, 0.625, 0.375, 0.625, 0.375, 0.625, 0.375, 0.625, 0.375, 0.625, 0.375, 0.625, 0.375, 0.625, 0.625, 0.625, 0.875, 0.625, 0.875, 0.625, 0.625, 0.625, 0.625, 0.625, 0.875, 0.625, 0.875, 0.625, 0.625, 0.625, 0.375, 0.125, 0.3774, 0.1006, 0.3845, 0.07716, 0.3961, 0.05555, 0.4116, 0.03661, 0.4306, 0.02107, 0.4522, 0.009515, 0.4756, 0.002402, 0.5, 0.0, 0.5, 0.0, 0.5244, 0.002402, 0.5478, 0.009515, 0.5694, 0.02107, 0.5884, 0.03661, 0.6039, 0.05555, 0.6155, 0.07716, 0.6226, 0.1006, 0.625, 0.125, 0.625, 0.125, 0.625, 0.125, 0.625, 0.125, 0.625, 0.125, 0.5797, 0.125, 0.4203, 0.125, 0.375, 0.125, 0.375, 0.125, 0.375, 0.125, 0.375, 0.125, 0.625, 0.625, 0.875, 0.625, 0.875, 0.625, 0.625, 0.625, 0.625, 0.625, 0.875, 0.625, 0.875, 0.625, 0.625, 0.625, 0.625, 0.625, 0.875, 0.625, 0.875, 0.625, 0.625, 0.625, 0.5478, 0.5, 0.5244, 0.5, 0.5244, 0.5, 0.5478, 0.5, 0.375, 0.625, 0.375, 0.625, 0.375, 0.625, 0.375, 0.625, 0.375, 0.125, 0.4203, 0.125, 0.5797, 0.125, 0.5797, 0.125, 0.6248, 0.125, 0.6248, 0.125, 0.625, 0.125, 0.625, 0.125, 0.625, 0.125, 0.625, 0.125, 0.625, 0.125, 0.625, 0.125, 0.625, 0.125, 0.5809, 0.125, 0.4203, 0.125, 0.375, 0.125, 0.375, 0.125, 0.375, 0.125, 0.375, 0.125, 0.375, 0.125, 0.375, 0.125, 0.375, 0.125, 0.375, 0.125, 0.6247, 0.625, 0.625, 0.625, 0.625, 0.625, 0.625, 0.625, 0.5244, 0.25, 0.5478, 0.25, 0.5478, 0.25, 0.5244, 0.25, 0.375, 0.625, 0.375, 0.625, 0.375, 0.625, 0.375, 0.625, 0.375, 0.125, 0.375, 0.125, 0.375, 0.125, 0.375, 0.125, 0.625, 0.625, 0.5795, 0.625, 0.5795, 0.625, 0.625, 0.625, 0.125, 0.625, 0.125, 0.625, 0.125, 0.625, 0.125, 0.625, 0.625, 0.625, 0.875, 0.625, 0.875, 0.625, 0.625, 0.625, 0.5797, 0.125, 0.625, 0.125, 0.625, 0.125, 0.5797, 0.125, 0.5694, 0.5, 0.5478, 0.5, 0.5478, 0.5, 0.5694, 0.5, 0.625, 0.625, 0.625, 0.125, 0.5797, 0.125, 0.5795, 0.625, 0.5797, 0.125, 0.5795, 0.625, 0.5795, 0.625, 0.5797, 0.125, 0.5797, 0.125, 0.5795, 0.625, 0.5795, 0.625, 0.5797, 0.125, 0.5, 0.75, 0.5, 0.75, 0.5, 1.0, 0.5, 1.0, 0.5, 0.25, 0.5, 0.25, 0.5, 0.5, 0.5, 0.5, 0.625, 0.625, 0.875, 0.625, 0.875, 0.625, 0.625, 0.625, 0.625, 0.625, 0.875, 0.625, 0.875, 0.625, 0.625, 0.625, 0.125, 0.625, 0.375, 0.625, 0.375, 0.625, 0.125, 0.625, 0.625, 0.625, 0.875, 0.625, 0.875, 0.625, 0.625, 0.625, 0.625, 0.625, 0.875, 0.625, 0.875, 0.625, 0.625, 0.625, 0.125, 0.625, 0.375, 0.625, 0.375, 0.625, 0.125, 0.625, 0.125, 0.625, 0.375, 0.625, 0.375, 0.625, 0.125, 0.625, 0.125, 0.625, 0.375, 0.625, 0.375, 0.625, 0.125, 0.625, 0.593, 0.625, 0.593, 0.125, 0.875, 0.625, 0.625, 0.625, 0.625, 0.625, 0.875, 0.625, 0.593, 0.125, 0.593, 0.625, 0.625, 0.625, 0.875, 0.625, 0.875, 0.625, 0.625, 0.625, 0.375, 0.625, 0.375, 0.125, 0.4203, 0.125, 0.4209, 0.625, 0.125, 0.625, 0.375, 0.625, 0.375, 0.625, 0.125, 0.625, 0.625, 0.625, 0.875, 0.625, 0.875, 0.625, 0.625, 0.625, 0.875, 0.625, 0.625, 0.625, 0.5797, 0.625, 0.5797, 0.125, 0.375, 0.625, 0.375, 0.125, 0.4203, 0.125, 0.4203, 0.625, 0.125, 0.625, 0.375, 0.625, 0.375, 0.625, 0.125, 0.625, 0.125, 0.625, 0.375, 0.625, 0.375, 0.625, 0.125, 0.625, 0.625, 0.625, 0.875, 0.625, 0.875, 0.625, 0.625, 0.625, 0.375, 0.625, 0.375, 0.125, 0.4203, 0.125, 0.4203, 0.625, 0.125, 0.625, 0.375, 0.625, 0.375, 0.625, 0.125, 0.625, 0.375, 0.625, 0.375, 0.125, 0.4203, 0.125, 0.4203, 0.625, 0.875, 0.625, 0.625, 0.625, 0.5795, 0.625, 0.5797, 0.125, 0.625, 0.625, 0.5785, 0.625, 0.5809, 0.125, 0.875, 0.625, 0.625, 0.625, 0.875, 0.625, 0.875, 0.625, 0.625, 0.625, 0.5809, 0.125, 0.5785, 0.625, 0.6247, 0.625, 0.625, 0.625, 0.6245, 0.125, 0.5797, 0.125, 0.5797, 0.625, 0.625, 0.625, 0.625, 0.125, 0.4203, 0.625, 0.4203, 0.125, 0.125, 0.625, 0.375, 0.625, 0.4203, 0.625, 0.4203, 0.125, 0.125, 0.625, 0.375, 0.625, 0.4203, 0.625, 0.4203, 0.125, 0.125, 0.625, 0.375, 0.625, 0.4209, 0.625, 0.4203, 0.125, 0.125, 0.625, 0.375, 0.625, 0.625, 0.125, 0.5797, 0.125, 0.5797, 0.125, 0.625, 0.125, 0.375, 0.625, 0.375, 0.625, 0.375, 0.625, 0.375, 0.625, 0.3774, 0.6494, 0.375, 0.625, 0.375, 0.625, 0.3774, 0.6494, 0.5797, 0.625, 0.625, 0.625, 0.625, 0.625, 0.5797, 0.625, 0.625, 0.625, 0.5797, 0.625, 0.5797, 0.625, 0.625, 0.625, 0.375, 0.125, 0.375, 0.125, 0.375, 0.125, 0.375, 0.125, 0.125, 0.6728, 0.125, 0.6494, 0.125, 0.6494, 0.125, 0.6728, 0.375, 0.625, 0.375, 0.625, 0.375, 0.625, 0.375, 0.625, 0.3845, 0.6728, 0.3774, 0.6494, 0.3774, 0.6494, 0.3845, 0.6728, 0.375, 0.625, 0.375, 0.625, 0.375, 0.625, 0.375, 0.625, 0.125, 0.6944, 0.125, 0.6728, 0.125, 0.6728, 0.125, 0.6944, 0.625, 0.125, 0.625, 0.125, 0.625, 0.125, 0.625, 0.125, 0.625, 0.125, 0.625, 0.125, 0.625, 0.125, 0.625, 0.125, 0.3961, 0.6944, 0.3845, 0.6728, 0.3845, 0.6728, 0.3961, 0.6944, 0.625, 0.625, 0.625, 0.625, 0.625, 0.625, 0.625, 0.625, 0.125, 0.625, 0.375, 0.625, 0.375, 0.625, 0.125, 0.625, 0.5795, 0.625, 0.5797, 0.125, 0.5797, 0.125, 0.5795, 0.625, 0.625, 0.125, 0.625, 0.125, 0.625, 0.125, 0.625, 0.125, 0.375, 0.625, 0.375, 0.625, 0.375, 0.625, 0.375, 0.625, 0.125, 0.75, 0.125, 0.6944, 0.125, 0.6944, 0.125, 0.75, 0.625, 0.625, 0.625, 0.625, 0.625, 0.625, 0.625, 0.625, 0.375, 0.125, 0.375, 0.125, 0.375, 0.125, 0.375, 0.125, 0.4116, 0.7134, 0.3961, 0.6944, 0.3961, 0.6944, 0.4116, 0.7134, 0.4203, 0.625, 0.375, 0.625, 0.375, 0.625, 0.4203, 0.625, 0.375, 0.125, 0.375, 0.125, 0.375, 0.125, 0.375, 0.125, 0.4306, 1.0, 0.375, 1.0, 0.375, 1.0, 0.4306, 1.0, 0.625, 0.625, 0.625, 0.625, 0.625, 0.625, 0.625, 0.625, 0.625, 0.625, 0.625, 0.625, 0.625, 0.625, 0.625, 0.625, 0.4306, 0.7289, 0.4116, 0.7134, 0.4116, 0.7134, 0.4306, 0.7289, 0.375, 0.625, 0.4203, 0.625, 0.4203, 0.625, 0.375, 0.625, 0.375, 0.625, 0.125, 0.625, 0.125, 0.625, 0.375, 0.625, 0.4203, 0.125, 0.375, 0.125, 0.375, 0.125, 0.4203, 0.125, 0.375, 0.625, 0.375, 0.625, 0.375, 0.625, 0.375, 0.625, 0.4522, 1.0, 0.4306, 1.0, 0.4306, 1.0, 0.4522, 1.0, 0.625, 0.625, 0.5795, 0.625, 0.5795, 0.625, 0.625, 0.625, 0.875, 0.625, 0.875, 0.625, 0.875, 0.625, 0.875, 0.625, 0.125, 0.625, 0.125, 0.625, 0.125, 0.625, 0.125, 0.625, 0.4522, 0.7405, 0.4306, 0.7289, 0.4306, 0.7289, 0.4522, 0.7405, 0.625, 0.125, 0.625, 0.625, 0.625, 0.625, 0.625, 0.125, 0.375, 0.125, 0.4203, 0.125, 0.4203, 0.125, 0.375, 0.125, 0.5797, 0.125, 0.6248, 0.125, 0.6248, 0.125, 0.5797, 0.125, 0.625, 0.625, 0.625, 0.625, 0.625, 0.625, 0.625, 0.625, 0.4756, 1.0, 0.4522, 1.0, 0.4522, 1.0, 0.4756, 1.0, 0.625, 0.125, 0.625, 0.125, 0.625, 0.125, 0.625, 0.125, 0.4756, 0.7476, 0.4522, 0.7405, 0.4522, 0.7405, 0.4756, 0.7476, 0.5797, 0.125, 0.5797, 0.125, 0.5797, 0.125, 0.5797, 0.125, 0.5795, 0.625, 0.5795, 0.625, 0.5795, 0.625, 0.5795, 0.625, 0.375, 0.625, 0.375, 0.625, 0.375, 0.625, 0.375, 0.625, 0.625, 0.625, 0.625, 0.625, 0.625, 0.625, 0.625, 0.625, 0.5, 1.0, 0.4756, 1.0, 0.4756, 1.0, 0.5, 1.0, 0.625, 0.625, 0.625, 0.625, 0.625, 0.625, 0.625, 0.625, 0.375, 0.125, 0.375, 0.125, 0.375, 0.125, 0.375, 0.125, 0.625, 0.125, 0.625, 0.125, 0.625, 0.125, 0.625, 0.125, 0.5, 0.75, 0.4756, 0.7476, 0.4756, 0.7476, 0.5, 0.75, 0.6248, 0.125, 0.6248, 0.125, 0.6248, 0.125, 0.6248, 0.125, 0.375, 0.125, 0.375, 0.125, 0.375, 0.125, 0.375, 0.125, 0.5, 1.0, 0.5, 0.75, 0.5, 0.75, 0.5, 1.0, 0.375, 0.625, 0.375, 0.625, 0.375, 0.625, 0.375, 0.625, 0.625, 0.125, 0.625, 0.125, 0.625, 0.125, 0.625, 0.125, 0.625, 0.625, 0.875, 0.625, 0.875, 0.625, 0.625, 0.625, 0.375, 0.125, 0.375, 0.125, 0.375, 0.125, 0.375, 0.125, 0.375, 0.625, 0.375, 0.625, 0.375, 0.625, 0.375, 0.625, 0.625, 0.125, 0.625, 0.125, 0.625, 0.125, 0.625, 0.125, 0.375, 0.6006, 0.375, 0.625, 0.375, 0.625, 0.375, 0.6006, 0.125, 0.625, 0.125, 0.625, 0.125, 0.625, 0.125, 0.625, 0.625, 0.625, 0.625, 0.625, 0.625, 0.625, 0.625, 0.625, 0.125, 0.625, 0.125, 0.6006, 0.125, 0.6006, 0.125, 0.625, 0.375, 0.625, 0.375, 0.625, 0.375, 0.625, 0.375, 0.625, 0.625, 0.625, 0.625, 0.625, 0.625, 0.625, 0.625, 0.625, 0.125, 0.625, 0.125, 0.625, 0.125, 0.625, 0.125, 0.625, 0.875, 0.625, 0.625, 0.625, 0.625, 0.625, 0.875, 0.625, 0.375, 0.5772, 0.375, 0.6006, 0.375, 0.6006, 0.375, 0.5772, 0.625, 0.125, 0.625, 0.125, 0.625, 0.125, 0.625, 0.125, 0.125, 0.6006, 0.125, 0.5772, 0.125, 0.5772, 0.125, 0.6006, 0.125, 0.625, 0.125, 0.625, 0.125, 0.625, 0.125, 0.625, 0.625, 0.625, 0.625, 0.625, 0.625, 0.625, 0.625, 0.625, 0.375, 0.625, 0.125, 0.625, 0.125, 0.625, 0.375, 0.625, 0.375, 0.5556, 0.375, 0.5772, 0.375, 0.5772, 0.375, 0.5556, 0.6247, 0.625, 0.625, 0.625, 0.625, 0.625, 0.6247, 0.625, 0.593, 0.625, 0.625, 0.625, 0.625, 0.625, 0.593, 0.625, 0.125, 0.5772, 0.125, 0.5556, 0.125, 0.5556, 0.125, 0.5772, 0.125, 0.625, 0.125, 0.625, 0.125, 0.625, 0.125, 0.625, 0.625, 0.625, 0.5785, 0.625, 0.5785, 0.625, 0.625, 0.625, 0.625, 0.625, 0.593, 0.625, 0.593, 0.625, 0.625, 0.625, 0.375, 0.5, 0.375, 0.5556, 0.375, 0.5556, 0.375, 0.5, 0.5809, 0.125, 0.625, 0.125, 0.625, 0.125, 0.5809, 0.125, 0.593, 0.125, 0.625, 0.125, 0.625, 0.125, 0.593, 0.125, 0.125, 0.5556, 0.125, 0.5, 0.125, 0.5, 0.125, 0.5556, 0.625, 0.125, 0.5809, 0.125, 0.5809, 0.125, 0.625, 0.125, 0.625, 0.125, 0.593, 0.125, 0.593, 0.125, 0.625, 0.125, 0.4306, 0.5, 0.375, 0.5, 0.375, 0.5, 0.4306, 0.5, 0.375, 0.25, 0.4306, 0.25, 0.4306, 0.25, 0.375, 0.25, 0.625, 0.625, 0.625, 0.625, 0.625, 0.625, 0.625, 0.625, 0.625, 0.625, 0.625, 0.625, 0.625, 0.625, 0.625, 0.625, 0.625, 0.125, 0.625, 0.125, 0.625, 0.125, 0.625, 0.125, 0.625, 0.125, 0.625, 0.125, 0.625, 0.125, 0.625, 0.125, 0.4522, 0.5, 0.4306, 0.5, 0.4306, 0.5, 0.4522, 0.5, 0.625, 0.625, 0.625, 0.625, 0.625, 0.625, 0.625, 0.625, 0.625, 0.625, 0.625, 0.625, 0.625, 0.625, 0.625, 0.625, 0.4306, 0.25, 0.4522, 0.25, 0.4522, 0.25, 0.4306, 0.25, 0.375, 0.625, 0.375, 0.625, 0.375, 0.625, 0.375, 0.625, 0.625, 0.125, 0.625, 0.125, 0.625, 0.125, 0.625, 0.125, 0.625, 0.125, 0.625, 0.125, 0.625, 0.125, 0.625, 0.125, 0.4756, 0.5, 0.4522, 0.5, 0.4522, 0.5, 0.4756, 0.5, 0.125, 0.625, 0.125, 0.625, 0.125, 0.625, 0.125, 0.625, 0.4522, 0.25, 0.4756, 0.25, 0.4756, 0.25, 0.4522, 0.25, 0.4203, 0.125, 0.375, 0.125, 0.375, 0.125, 0.4203, 0.125, 0.4203, 0.125, 0.375, 0.125, 0.375, 0.125, 0.4203, 0.125, 0.375, 0.625, 0.375, 0.625, 0.375, 0.625, 0.375, 0.625, 0.625, 0.125, 0.625, 0.125, 0.625, 0.125, 0.625, 0.125, 0.5, 0.5, 0.4756, 0.5, 0.4756, 0.5, 0.5, 0.5, 0.375, 0.125, 0.4203, 0.125, 0.4203, 0.125, 0.375, 0.125, 0.375, 0.125, 0.4203, 0.125, 0.4203, 0.125, 0.375, 0.125, 0.4756, 0.25, 0.5, 0.25, 0.5, 0.25, 0.4756, 0.25, 0.4203, 0.625, 0.375, 0.625, 0.375, 0.625, 0.4203, 0.625, 0.4209, 0.625, 0.375, 0.625, 0.375, 0.625, 0.4209, 0.625, 0.5, 0.5, 0.5, 0.25, 0.5, 0.25, 0.5, 0.5, 0.625, 0.625, 0.625, 0.625, 0.625, 0.625, 0.625, 0.625, 0.375, 0.125, 0.375, 0.125, 0.375, 0.125, 0.375, 0.125, 0.375, 0.625, 0.4203, 0.625, 0.4203, 0.625, 0.375, 0.625, 0.375, 0.625, 0.4209, 0.625, 0.4209, 0.625, 0.375, 0.625, 0.375, 0.625, 0.375, 0.625, 0.375, 0.625, 0.375, 0.625, 0.5, 0.25, 0.5, 0.25, 0.5, 0.25, 0.5, 0.25, 0.5, 0.5, 0.5, 0.5, 0.5, 0.5, 0.5, 0.5, 0.375, 0.125, 0.375, 0.125, 0.375, 0.125, 0.375, 0.125, 0.375, 0.125, 0.375, 0.125, 0.375, 0.125, 0.375, 0.125, 0.625, 0.625, 0.6226, 0.6494, 0.6226, 0.6494, 0.625, 0.625, 0.375, 0.625, 0.375, 0.625, 0.375, 0.625, 0.375, 0.625, 0.375, 0.625, 0.375, 0.625, 0.375, 0.625, 0.375, 0.625, 0.375, 0.125, 0.375, 0.125, 0.375, 0.125, 0.375, 0.125, 0.375, 0.125, 0.375, 0.125, 0.375, 0.125, 0.375, 0.125, 0.875, 0.625, 0.875, 0.6494, 0.875, 0.6494, 0.875, 0.625, 0.375, 0.625, 0.375, 0.625, 0.375, 0.625, 0.375, 0.625, 0.375, 0.625, 0.375, 0.625, 0.375, 0.625, 0.375, 0.625, 0.6226, 0.6494, 0.6155, 0.6728, 0.6155, 0.6728, 0.6226, 0.6494, 0.875, 0.6494, 0.875, 0.6728, 0.875, 0.6728, 0.875, 0.6494, 0.125, 0.625, 0.125, 0.625, 0.125, 0.625, 0.125, 0.625, 0.375, 0.125, 0.375, 0.125, 0.375, 0.125, 0.375, 0.125, 0.375, 0.625, 0.375, 0.625, 0.375, 0.625, 0.375, 0.625, 0.6155, 0.6728, 0.6039, 0.6944, 0.6039, 0.6944, 0.6155, 0.6728, 0.375, 0.625, 0.375, 0.625, 0.375, 0.625, 0.375, 0.625, 0.875, 0.6728, 0.875, 0.6944, 0.875, 0.6944, 0.875, 0.6728, 0.125, 0.625, 0.125, 0.625, 0.125, 0.625, 0.125, 0.625, 0.375, 0.125, 0.375, 0.125, 0.375, 0.125, 0.375, 0.125, 0.375, 0.625, 0.375, 0.625, 0.375, 0.625, 0.375, 0.625, 0.6039, 0.6944, 0.5884, 0.7134, 0.5884, 0.7134, 0.6039, 0.6944, 0.125, 0.625, 0.125, 0.625, 0.125, 0.625, 0.125, 0.625, 0.875, 0.6944, 0.875, 0.75, 0.875, 0.75, 0.875, 0.6944, 0.375, 0.625, 0.125, 0.625, 0.125, 0.625, 0.375, 0.625, 0.375, 0.625, 0.375, 0.625, 0.375, 0.625, 0.375, 0.625, 0.875, 0.625, 0.875, 0.625, 0.875, 0.625, 0.875, 0.625, 0.875, 0.625, 0.875, 0.625, 0.875, 0.625, 0.875, 0.625, 0.5884, 0.7134, 0.5694, 0.7289, 0.5694, 0.7289, 0.5884, 0.7134, 0.625, 0.625, 0.625, 0.625, 0.625, 0.625, 0.625, 0.625, 0.125, 0.625, 0.375, 0.625, 0.375, 0.625, 0.125, 0.625, 0.625, 1.0, 0.5694, 1.0, 0.5694, 1.0, 0.625, 1.0, 0.375, 0.625, 0.375, 0.625, 0.375, 0.625, 0.375, 0.625, 0.625, 0.625, 0.625, 0.625, 0.625, 0.625, 0.625, 0.625, 0.375, 0.125, 0.375, 0.125, 0.375, 0.125, 0.375, 0.125, 0.5694, 0.7289, 0.5478, 0.7405, 0.5478, 0.7405, 0.5694, 0.7289, 0.875, 0.625, 0.875, 0.625, 0.875, 0.625, 0.875, 0.625, 0.5694, 1.0, 0.5478, 1.0, 0.5478, 1.0, 0.5694, 1.0, 0.375, 0.125, 0.375, 0.125, 0.375, 0.125, 0.375, 0.125, 0.625, 0.625, 0.625, 0.625, 0.625, 0.625, 0.625, 0.625, 0.625, 0.625, 0.625, 0.625, 0.625, 0.625, 0.625, 0.625, 0.5478, 0.7405, 0.5244, 0.7476, 0.5244, 0.7476, 0.5478, 0.7405, 0.875, 0.625, 0.625, 0.625, 0.625, 0.625, 0.875, 0.625, 0.375, 0.625, 0.125, 0.625, 0.125, 0.625, 0.375, 0.625, 0.5478, 1.0, 0.5244, 1.0, 0.5244, 1.0, 0.5478, 1.0, 0.875, 0.625, 0.875, 0.625, 0.875, 0.625, 0.875, 0.625, 0.625, 0.125, 0.625, 0.125, 0.625, 0.125, 0.625, 0.125, 0.375, 0.625, 0.375, 0.625, 0.375, 0.625, 0.375, 0.625, 0.875, 0.6006, 0.875, 0.625, 0.875, 0.625, 0.875, 0.6006, 0.625, 0.625, 0.625, 0.625, 0.625, 0.625, 0.625, 0.625, 0.125, 0.625, 0.125, 0.625, 0.125, 0.625, 0.125, 0.625, 0.5244, 0.7476, 0.5, 0.75, 0.5, 0.75, 0.5244, 0.7476, 0.5244, 1.0, 0.5, 1.0, 0.5, 1.0, 0.5244, 1.0, 0.625, 0.625, 0.625, 0.6006, 0.625, 0.6006, 0.625, 0.625, 0.875, 0.625, 0.875, 0.625, 0.875, 0.625, 0.875, 0.625, 0.625, 0.125, 0.625, 0.125, 0.625, 0.125, 0.625, 0.125, 0.5, 0.75, 0.5, 1.0, 0.5, 1.0, 0.5, 0.75, 0.625, 0.625, 0.875, 0.625, 0.875, 0.625, 0.625, 0.625, 0.625, 0.625, 0.625, 0.625, 0.625, 0.625, 0.625, 0.625, 0.625, 0.625, 0.625, 0.625, 0.625, 0.625, 0.625, 0.625, 0.875, 0.5772, 0.875, 0.6006, 0.875, 0.6006, 0.875, 0.5772, 0.625, 0.625, 0.625, 0.625, 0.625, 0.625, 0.625, 0.625, 0.875, 0.625, 0.875, 0.625, 0.875, 0.625, 0.875, 0.625, 0.625, 0.6006, 0.625, 0.5772, 0.625, 0.5772, 0.625, 0.6006, 0.875, 0.625, 0.875, 0.625, 0.875, 0.625, 0.875, 0.625, 0.625, 0.625, 0.625, 0.625, 0.625, 0.625, 0.625, 0.625, 0.5, 0.0, 0.5, 0.0, 0.5, 0.0, 0.5, 0.0, 0.875, 0.625, 0.625, 0.625, 0.625, 0.625, 0.875, 0.625, 0.5, 0.75, 0.5, 0.75, 0.5, 0.75, 0.5, 0.75, 0.875, 0.5556, 0.875, 0.5772, 0.875, 0.5772, 0.875, 0.5556, 0.4203, 0.625, 0.375, 0.625, 0.375, 0.625, 0.4203, 0.625, 0.625, 0.125, 0.625, 0.125, 0.625, 0.125, 0.625, 0.125, 0.625, 0.5772, 0.625, 0.5556, 0.625, 0.5556, 0.625, 0.5772, 0.375, 0.625, 0.4203, 0.625, 0.4203, 0.625, 0.375, 0.625, 0.625, 0.625, 0.625, 0.625, 0.625, 0.625, 0.625, 0.625, 0.875, 0.625, 0.875, 0.625, 0.875, 0.625, 0.875, 0.625, 0.4203, 0.125, 0.375, 0.125, 0.375, 0.125, 0.4203, 0.125, 0.625, 0.625, 0.625, 0.625, 0.625, 0.625, 0.625, 0.625, 0.875, 0.5, 0.875, 0.5556, 0.875, 0.5556, 0.875, 0.5, 0.375, 0.125, 0.4203, 0.125, 0.4203, 0.125, 0.375, 0.125, 0.625, 0.625, 0.625, 0.625, 0.625, 0.625, 0.625, 0.625, 0.625, 0.5556, 0.625, 0.5, 0.625, 0.5, 0.625, 0.5556, 0.625, 0.125, 0.625, 0.125, 0.625, 0.125, 0.625, 0.125, 0.375, 0.625, 0.375, 0.625, 0.375, 0.625, 0.375, 0.625, 0.375, 0.125, 0.375, 0.125, 0.375, 0.125, 0.375, 0.125, 0.5694, 0.25, 0.625, 0.25, 0.625, 0.25, 0.5694, 0.25, 0.375, 0.625, 0.375, 0.625, 0.375, 0.625, 0.375, 0.625, 0.625, 0.625, 0.625, 0.625, 0.625, 0.625, 0.625, 0.625, 0.625, 0.5, 0.5694, 0.5, 0.5694, 0.5, 0.625, 0.5, 0.375, 0.125, 0.375, 0.125, 0.375, 0.125, 0.375, 0.125, 0.625, 0.125, 0.625, 0.125, 0.625, 0.125, 0.625, 0.125, 0.625, 0.625, 0.625, 0.625, 0.625, 0.625, 0.625, 0.625, 0.375, 0.625, 0.375, 0.625, 0.375, 0.625, 0.375, 0.625, 0.875, 0.625, 0.875, 0.625, 0.875, 0.625, 0.875, 0.625, 0.5478, 0.25, 0.5694, 0.25, 0.5694, 0.25, 0.5478, 0.25, 0.375, 0.125, 0.375, 0.125, 0.375, 0.125, 0.375, 0.125, 0.625, 0.125, 0.625, 0.125, 0.625, 0.125, 0.625, 0.125])
me_cube_006.update()

# ---- objects
ob_light = bpy.data.objects.new('Light', light_light)
ob_camera = bpy.data.objects.new('Camera', cam_camera)
ob_cube = bpy.data.objects.new('Cube', me_cube_006)

# ---- transforms, parenting, visibility, modifiers, constraints
ob_light.location = (4.076, 1.005, 5.904)
ob_light.rotation_euler = (0.6503, 0.05522, 1.866)
ob_light.lock_rotations_4d = False
ob_light.empty_display_type = 'ARROWS'
ob_light.color = (0.0, 0.0, 0.0, 0.0)
ob_light.lineart.crease_threshold = 0.0
ob_camera.location = (7.359, -6.926, 4.958)
ob_camera.rotation_euler = (1.109, 0.0, 0.8149)
ob_camera.lock_rotations_4d = False
ob_camera.empty_display_type = 'ARROWS'
ob_camera.color = (0.0, 0.0, 0.0, 0.0)
ob_camera.display_type = 'WIRE'
ob_camera.lineart.crease_threshold = 0.0
ob_cube.location = (0.0, 0.0, 0.0)
ob_cube.scale = (3.5, 0.5, 0.5)
_m = ob_cube.modifiers.new('Auto Smooth', 'NODES')
_m.node_group = ng_auto_smooth
_gi = [s.identifier for s in ng_auto_smooth.interface.items_tree if s.item_type == 'SOCKET' and s.in_out == 'INPUT']
_m[_gi[1]] = 0.5236  # Angle

# ---- collection membership
col_collection.objects.link(ob_light)
col_collection.objects.link(ob_camera)
col_collection.objects.link(ob_cube)

# ---- scene / render settings (as saved in the file)
scene.camera = ob_camera
scene.frame_start = 1; scene.frame_end = 250; scene.frame_set(1)
scene.render.engine = 'BLENDER_EEVEE_NEXT'
scene.cycles.sampling_pattern = 'TABULATED_SOBOL'
scene.cycles.use_light_tree = False
scene.view_settings.view_transform = 'Filmic'
bpy.context.view_layer.update()
